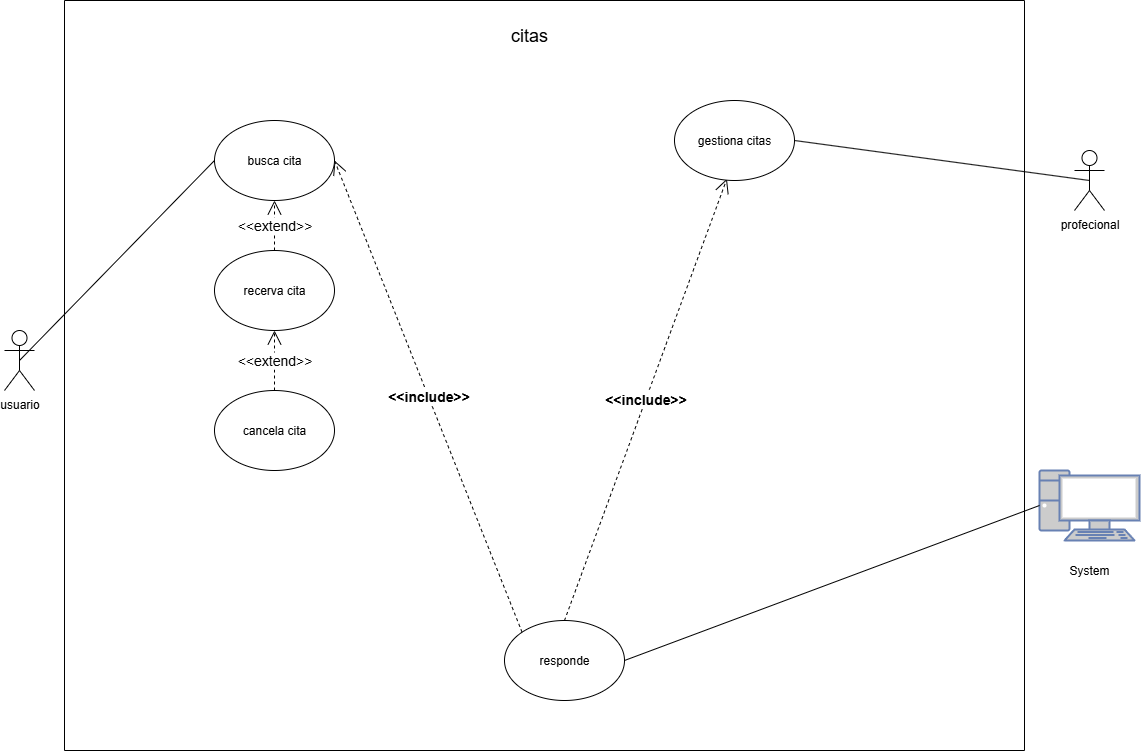

The diagram above was exported from draw.io. Its source (the exported page's mxGraphModel, read from the mxfile embedded in the PNG):
<mxGraphModel dx="1426" dy="791" grid="1" gridSize="10" guides="1" tooltips="1" connect="1" arrows="1" fold="1" page="1" pageScale="1" pageWidth="1169" pageHeight="827" math="0" shadow="0">
  <root>
    <mxCell id="0" />
    <mxCell id="1" parent="0" />
    <mxCell id="ZoXo5kyAzsHdvYon4ocy-2" value="" style="swimlane;startSize=0;" parent="1" vertex="1">
      <mxGeometry x="80" y="40" width="960" height="750" as="geometry">
        <mxRectangle x="80" y="40" width="50" height="40" as="alternateBounds" />
      </mxGeometry>
    </mxCell>
    <mxCell id="ZoXo5kyAzsHdvYon4ocy-48" value="citas" style="text;html=1;align=center;verticalAlign=middle;whiteSpace=wrap;rounded=0;fontSize=18;" parent="ZoXo5kyAzsHdvYon4ocy-2" vertex="1">
      <mxGeometry x="350" width="230" height="70" as="geometry" />
    </mxCell>
    <mxCell id="Tmy9XAIPpuOfMzkUHgec-4" value="responde" style="ellipse;whiteSpace=wrap;html=1;" vertex="1" parent="ZoXo5kyAzsHdvYon4ocy-2">
      <mxGeometry x="440" y="620" width="120" height="80" as="geometry" />
    </mxCell>
    <mxCell id="Tmy9XAIPpuOfMzkUHgec-5" value="&amp;lt;&amp;lt;include&amp;gt;&amp;gt;" style="endArrow=open;endSize=12;dashed=1;html=1;rounded=0;strokeWidth=1;fontSize=14;exitX=0;exitY=0;exitDx=0;exitDy=0;entryX=1;entryY=0.5;entryDx=0;entryDy=0;fontStyle=1" edge="1" parent="ZoXo5kyAzsHdvYon4ocy-2" source="Tmy9XAIPpuOfMzkUHgec-4" target="Tmy9XAIPpuOfMzkUHgec-13">
      <mxGeometry width="160" relative="1" as="geometry">
        <mxPoint x="410" y="390" as="sourcePoint" />
        <mxPoint x="510" y="374" as="targetPoint" />
      </mxGeometry>
    </mxCell>
    <mxCell id="Tmy9XAIPpuOfMzkUHgec-9" value="&amp;lt;&amp;lt;include&amp;gt;&amp;gt;" style="endArrow=open;endSize=12;dashed=1;html=1;rounded=0;strokeWidth=1;fontSize=14;exitX=0.5;exitY=0;exitDx=0;exitDy=0;entryX=1;entryY=1;entryDx=0;entryDy=0;fontStyle=1" edge="1" parent="ZoXo5kyAzsHdvYon4ocy-2" source="Tmy9XAIPpuOfMzkUHgec-4">
      <mxGeometry width="160" relative="1" as="geometry">
        <mxPoint x="410" y="390" as="sourcePoint" />
        <mxPoint x="662.4264068711927" y="178.2842712474619" as="targetPoint" />
      </mxGeometry>
    </mxCell>
    <mxCell id="Tmy9XAIPpuOfMzkUHgec-13" value="busca cita" style="ellipse;whiteSpace=wrap;html=1;" vertex="1" parent="ZoXo5kyAzsHdvYon4ocy-2">
      <mxGeometry x="150" y="120" width="120" height="80" as="geometry" />
    </mxCell>
    <mxCell id="Tmy9XAIPpuOfMzkUHgec-14" value="recerva cita" style="ellipse;whiteSpace=wrap;html=1;" vertex="1" parent="ZoXo5kyAzsHdvYon4ocy-2">
      <mxGeometry x="150" y="250" width="120" height="80" as="geometry" />
    </mxCell>
    <mxCell id="Tmy9XAIPpuOfMzkUHgec-15" value="cancela cita" style="ellipse;whiteSpace=wrap;html=1;" vertex="1" parent="ZoXo5kyAzsHdvYon4ocy-2">
      <mxGeometry x="150" y="390" width="120" height="80" as="geometry" />
    </mxCell>
    <mxCell id="Tmy9XAIPpuOfMzkUHgec-16" value="&amp;lt;&amp;lt;extend&amp;gt;&amp;gt;" style="endArrow=open;endSize=12;dashed=1;html=1;rounded=0;strokeWidth=1;fontSize=14;exitX=0.5;exitY=0;exitDx=0;exitDy=0;entryX=0.5;entryY=1;entryDx=0;entryDy=0;" edge="1" parent="ZoXo5kyAzsHdvYon4ocy-2" source="Tmy9XAIPpuOfMzkUHgec-14" target="Tmy9XAIPpuOfMzkUHgec-13">
      <mxGeometry x="0.0039" width="160" relative="1" as="geometry">
        <mxPoint x="430" y="390" as="sourcePoint" />
        <mxPoint x="580" y="310" as="targetPoint" />
        <mxPoint as="offset" />
      </mxGeometry>
    </mxCell>
    <mxCell id="Tmy9XAIPpuOfMzkUHgec-17" value="&amp;lt;&amp;lt;extend&amp;gt;&amp;gt;" style="endArrow=open;endSize=12;dashed=1;html=1;rounded=0;strokeWidth=1;fontSize=14;exitX=0.5;exitY=0;exitDx=0;exitDy=0;entryX=0.5;entryY=1;entryDx=0;entryDy=0;" edge="1" parent="ZoXo5kyAzsHdvYon4ocy-2" source="Tmy9XAIPpuOfMzkUHgec-15" target="Tmy9XAIPpuOfMzkUHgec-14">
      <mxGeometry x="0.0039" width="160" relative="1" as="geometry">
        <mxPoint x="430" y="390" as="sourcePoint" />
        <mxPoint x="580" y="310" as="targetPoint" />
        <mxPoint as="offset" />
      </mxGeometry>
    </mxCell>
    <mxCell id="Tmy9XAIPpuOfMzkUHgec-18" value="gestiona citas" style="ellipse;whiteSpace=wrap;html=1;" vertex="1" parent="ZoXo5kyAzsHdvYon4ocy-2">
      <mxGeometry x="610" y="100" width="120" height="80" as="geometry" />
    </mxCell>
    <mxCell id="ZoXo5kyAzsHdvYon4ocy-3" value="usuario" style="shape=umlActor;verticalLabelPosition=bottom;verticalAlign=top;html=1;" parent="1" vertex="1">
      <mxGeometry x="20" y="370" width="30" height="60" as="geometry" />
    </mxCell>
    <mxCell id="ZoXo5kyAzsHdvYon4ocy-82" value="" style="fontColor=#0066CC;verticalAlign=top;verticalLabelPosition=bottom;labelPosition=center;align=center;html=1;outlineConnect=0;fillColor=#CCCCCC;strokeColor=#6881B3;gradientColor=none;gradientDirection=north;strokeWidth=2;shape=mxgraph.networks.pc;" parent="1" vertex="1">
      <mxGeometry x="1055" y="510" width="100" height="70" as="geometry" />
    </mxCell>
    <mxCell id="ZoXo5kyAzsHdvYon4ocy-83" value="System" style="text;html=1;align=center;verticalAlign=middle;whiteSpace=wrap;rounded=0;" parent="1" vertex="1">
      <mxGeometry x="1075" y="595" width="60" height="30" as="geometry" />
    </mxCell>
    <mxCell id="x_9J94a8L7yGmmgBpmEp-5" value="" style="endArrow=none;html=1;rounded=0;fontSize=12;startSize=8;endSize=8;curved=1;exitX=0.5;exitY=0.5;exitDx=0;exitDy=0;exitPerimeter=0;entryX=0;entryY=0.5;entryDx=0;entryDy=0;" parent="1" source="ZoXo5kyAzsHdvYon4ocy-3" edge="1">
      <mxGeometry width="50" height="50" relative="1" as="geometry">
        <mxPoint x="560" y="460" as="sourcePoint" />
        <mxPoint x="230" y="200" as="targetPoint" />
      </mxGeometry>
    </mxCell>
    <mxCell id="x_9J94a8L7yGmmgBpmEp-36" value="" style="endArrow=none;html=1;rounded=0;fontSize=12;startSize=8;endSize=8;curved=1;exitX=0;exitY=0.5;exitDx=0;exitDy=0;exitPerimeter=0;entryX=1;entryY=0.5;entryDx=0;entryDy=0;" parent="1" source="ZoXo5kyAzsHdvYon4ocy-82" target="Tmy9XAIPpuOfMzkUHgec-4" edge="1">
      <mxGeometry width="50" height="50" relative="1" as="geometry">
        <mxPoint x="560" y="440" as="sourcePoint" />
        <mxPoint x="903.2820117735141" y="696.7179882264859" as="targetPoint" />
      </mxGeometry>
    </mxCell>
    <mxCell id="x_9J94a8L7yGmmgBpmEp-54" value="profecional" style="shape=umlActor;verticalLabelPosition=bottom;verticalAlign=top;html=1;outlineConnect=0;" parent="1" vertex="1">
      <mxGeometry x="1090" y="190" width="30" height="60" as="geometry" />
    </mxCell>
    <mxCell id="Tmy9XAIPpuOfMzkUHgec-8" value="" style="endArrow=none;html=1;rounded=0;entryX=1;entryY=0.5;entryDx=0;entryDy=0;exitX=0.5;exitY=0.5;exitDx=0;exitDy=0;exitPerimeter=0;" edge="1" parent="1" source="x_9J94a8L7yGmmgBpmEp-54" target="Tmy9XAIPpuOfMzkUHgec-18">
      <mxGeometry width="50" height="50" relative="1" as="geometry">
        <mxPoint x="560" y="430" as="sourcePoint" />
        <mxPoint x="760" y="190" as="targetPoint" />
      </mxGeometry>
    </mxCell>
  </root>
</mxGraphModel>